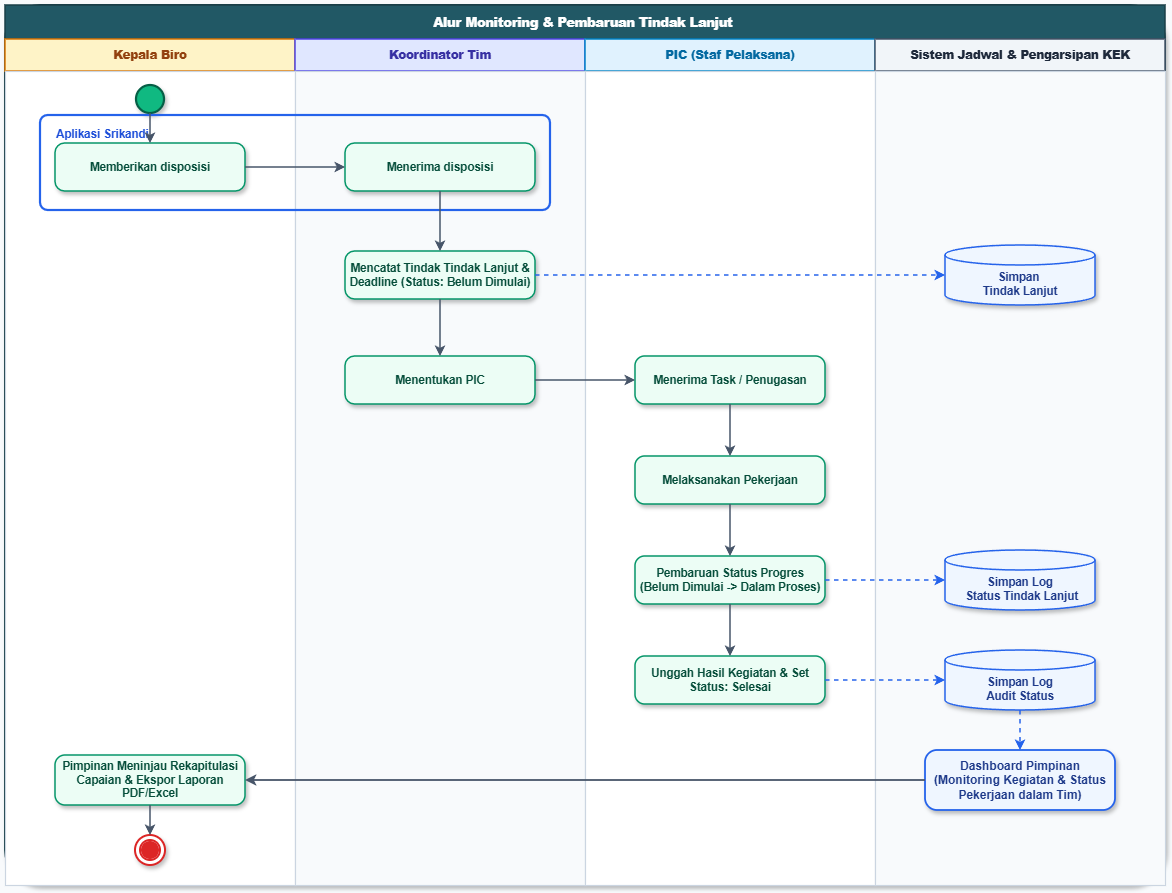

The diagram above was exported from draw.io. Its source (the exported page's mxGraphModel, read from the mxfile embedded in the PNG):
<mxGraphModel dx="1585" dy="925" grid="1" gridSize="10" guides="1" tooltips="1" connect="1" arrows="1" fold="1" page="1" pageScale="1" pageWidth="1260" pageHeight="1020" background="#F8FAFC" math="0" shadow="0">
  <root>
    <mxCell id="0" />
    <mxCell id="1" parent="0" />
    <mxCell id="t3_container" parent="1" style="rounded=1;arcSize=4;whiteSpace=wrap;html=1;container=1;collapsible=0;strokeColor=#183E47;strokeWidth=2;fillColor=#ffffff;shadow=1;" value="" vertex="1">
      <mxGeometry height="880" width="1160" x="40" y="70" as="geometry" />
    </mxCell>
    <mxCell id="t3_hdr_main" parent="t3_container" style="rounded=0;whiteSpace=wrap;html=1;strokeColor=#183E47;strokeWidth=1.5;fillColor=#215865;align=center;verticalAlign=middle;fontFamily=Helvetica;fontSize=12.5;fontColor=#ffffff;fontStyle=1;" value="&lt;b&gt;Alur Monitoring &amp;amp; Pembaruan Tindak Lanjut&amp;nbsp;&lt;/b&gt;" vertex="1">
      <mxGeometry height="34" width="1160" as="geometry" />
    </mxCell>
    <mxCell id="t3_col1" parent="t3_container" style="rounded=0;whiteSpace=wrap;html=1;strokeColor=#D97706;strokeWidth=1.5;fillColor=#FEF3C7;align=center;verticalAlign=middle;fontFamily=Helvetica;fontSize=11.5;fontColor=#92400E;fontStyle=1;" value="&lt;b&gt;Kepala Biro&lt;/b&gt;" vertex="1">
      <mxGeometry height="32" width="290" y="34" as="geometry" />
    </mxCell>
    <mxCell id="t3_col2" parent="t3_container" style="rounded=0;whiteSpace=wrap;html=1;strokeColor=#4F46E5;strokeWidth=1.5;fillColor=#E0E7FF;align=center;verticalAlign=middle;fontFamily=Helvetica;fontSize=11.5;fontColor=#3730A3;fontStyle=1;" value="&lt;b&gt;Koordinator Tim&lt;/b&gt;" vertex="1">
      <mxGeometry height="32" width="290" x="290" y="34" as="geometry" />
    </mxCell>
    <mxCell id="t3_col3" parent="t3_container" style="rounded=0;whiteSpace=wrap;html=1;strokeColor=#0284C7;strokeWidth=1.5;fillColor=#E0F2FE;align=center;verticalAlign=middle;fontFamily=Helvetica;fontSize=11.5;fontColor=#0369A1;fontStyle=1;" value="&lt;b&gt;PIC (Staf Pelaksana)&lt;/b&gt;" vertex="1">
      <mxGeometry height="32" width="290" x="580" y="34" as="geometry" />
    </mxCell>
    <mxCell id="t3_col4" parent="t3_container" style="rounded=0;whiteSpace=wrap;html=1;strokeColor=#475569;strokeWidth=1.5;fillColor=#F1F5F9;align=center;verticalAlign=middle;fontFamily=Helvetica;fontSize=11.5;fontColor=#1E293B;fontStyle=1;" value="&lt;b&gt;Sistem Jadwal &amp; Pengarsipan KEK&lt;/b&gt;" vertex="1">
      <mxGeometry height="32" width="290" x="870" y="34" as="geometry" />
    </mxCell>
    <mxCell id="t3_bg1" parent="t3_container" style="rounded=0;whiteSpace=wrap;html=1;container=1;collapsible=0;strokeColor=#CBD5E1;strokeWidth=1.2;fillColor=#FFFFFF;" value="" vertex="1">
      <mxGeometry height="814" width="290" y="66" as="geometry" />
    </mxCell>
    <mxCell id="n3_start" parent="t3_bg1" style="ellipse;whiteSpace=wrap;html=1;aspect=fixed;fillColor=#10B981;strokeColor=#065F46;strokeWidth=2.2;shadow=1;" value="" vertex="1">
      <mxGeometry height="28" width="28" x="131" y="14" as="geometry" />
    </mxCell>
    <mxCell id="n3_disp_out" parent="t3_bg1" style="rounded=1;arcSize=20;whiteSpace=wrap;html=1;fillColor=#ECFDF5;strokeColor=#059669;strokeWidth=1.5;fontColor=#064E3B;fontSize=11.5;fontStyle=1;shadow=1;fontFamily=Helvetica;align=center;verticalAlign=middle;" value="Memberikan disposisi" vertex="1">
      <mxGeometry height="48" width="190" x="50" y="72" as="geometry" />
    </mxCell>
    <mxCell id="n3_view_report" parent="t3_bg1" style="rounded=1;arcSize=20;whiteSpace=wrap;html=1;fillColor=#ECFDF5;strokeColor=#059669;strokeWidth=1.5;fontColor=#064E3B;fontSize=11.5;fontStyle=1;shadow=1;fontFamily=Helvetica;align=center;verticalAlign=middle;" value="Pimpinan Meninjau Rekapitulasi Capaian &amp; Ekspor Laporan PDF/Excel" vertex="1">
      <mxGeometry height="50" width="190" x="50" y="684" as="geometry" />
    </mxCell>
    <mxCell id="n3_end" parent="t3_bg1" style="ellipse;shape=doubleEllipse;whiteSpace=wrap;html=1;aspect=fixed;fillColor=#FFFFFF;strokeColor=#DC2626;strokeWidth=2;shadow=1;" value="" vertex="1">
      <mxGeometry height="30" width="30" x="130" y="764" as="geometry" />
    </mxCell>
    <mxCell id="n3_end_inner" parent="n3_end" style="ellipse;whiteSpace=wrap;html=1;aspect=fixed;fillColor=#DC2626;strokeColor=none;" value="" vertex="1">
      <mxGeometry height="18" width="18" x="6" y="6" as="geometry" />
    </mxCell>
    <mxCell id="t3_bg2" parent="t3_container" style="rounded=0;whiteSpace=wrap;html=1;container=1;collapsible=0;strokeColor=#CBD5E1;strokeWidth=1.2;fillColor=#F8FAFC;" value="" vertex="1">
      <mxGeometry height="814" width="290" x="290" y="66" as="geometry" />
    </mxCell>
    <mxCell id="n3_disp_in" parent="t3_bg2" style="rounded=1;arcSize=20;whiteSpace=wrap;html=1;fillColor=#ECFDF5;strokeColor=#059669;strokeWidth=1.5;fontColor=#064E3B;fontSize=11.5;fontStyle=1;shadow=1;fontFamily=Helvetica;align=center;verticalAlign=middle;" value="Menerima disposisi" vertex="1">
      <mxGeometry height="48" width="190" x="50" y="72" as="geometry" />
    </mxCell>
    <mxCell id="n3_catat_kerja" parent="t3_bg2" style="rounded=1;arcSize=20;whiteSpace=wrap;html=1;fillColor=#ECFDF5;strokeColor=#059669;strokeWidth=1.5;fontColor=#064E3B;fontSize=11.5;fontStyle=1;shadow=1;fontFamily=Helvetica;align=center;verticalAlign=middle;" value="Mencatat Tindak Tindak Lanjut &amp;amp; Deadline (Status: Belum Dimulai)" vertex="1">
      <mxGeometry height="48" width="190" x="50" y="180" as="geometry" />
    </mxCell>
    <mxCell id="n3_tentukan_pic" parent="t3_bg2" style="rounded=1;arcSize=20;whiteSpace=wrap;html=1;fillColor=#ECFDF5;strokeColor=#059669;strokeWidth=1.5;fontColor=#064E3B;fontSize=11.5;fontStyle=1;shadow=1;fontFamily=Helvetica;align=center;verticalAlign=middle;" value="Menentukan PIC" vertex="1">
      <mxGeometry height="48" width="190" x="50" y="285" as="geometry" />
    </mxCell>
    <mxCell id="t3_bg3" parent="t3_container" style="rounded=0;whiteSpace=wrap;html=1;container=1;collapsible=0;strokeColor=#CBD5E1;strokeWidth=1.2;fillColor=#FFFFFF;" value="" vertex="1">
      <mxGeometry height="814" width="290" x="580" y="66" as="geometry" />
    </mxCell>
    <mxCell id="n3_menerima_task" parent="t3_bg3" style="rounded=1;arcSize=20;whiteSpace=wrap;html=1;fillColor=#ECFDF5;strokeColor=#059669;strokeWidth=1.5;fontColor=#064E3B;fontSize=11.5;fontStyle=1;shadow=1;fontFamily=Helvetica;align=center;verticalAlign=middle;" value="Menerima Task / Penugasan" vertex="1">
      <mxGeometry height="48" width="190" x="50" y="285" as="geometry" />
    </mxCell>
    <mxCell id="n3_melaksanakan" parent="t3_bg3" style="rounded=1;arcSize=20;whiteSpace=wrap;html=1;fillColor=#ECFDF5;strokeColor=#059669;strokeWidth=1.5;fontColor=#064E3B;fontSize=11.5;fontStyle=1;shadow=1;fontFamily=Helvetica;align=center;verticalAlign=middle;" value="Melaksanakan Pekerjaan" vertex="1">
      <mxGeometry height="48" width="190" x="50" y="385" as="geometry" />
    </mxCell>
    <mxCell id="n3_update_prog" parent="t3_bg3" style="rounded=1;arcSize=20;whiteSpace=wrap;html=1;fillColor=#ECFDF5;strokeColor=#059669;strokeWidth=1.5;fontColor=#064E3B;fontSize=11.5;fontStyle=1;shadow=1;fontFamily=Helvetica;align=center;verticalAlign=middle;" value="Pembaruan Status Progres (Belum Dimulai -&gt; Dalam Proses)" vertex="1">
      <mxGeometry height="48" width="190" x="50" y="485" as="geometry" />
    </mxCell>
    <mxCell id="n3_input_hasil" parent="t3_bg3" style="rounded=1;arcSize=20;whiteSpace=wrap;html=1;fillColor=#ECFDF5;strokeColor=#059669;strokeWidth=1.5;fontColor=#064E3B;fontSize=11.5;fontStyle=1;shadow=1;fontFamily=Helvetica;align=center;verticalAlign=middle;" value="Unggah Hasil Kegiatan &amp;amp; Set Status: Selesai" vertex="1">
      <mxGeometry height="48" width="190" x="50" y="585" as="geometry" />
    </mxCell>
    <mxCell id="t3_bg4" parent="t3_container" style="rounded=0;whiteSpace=wrap;html=1;container=1;collapsible=0;strokeColor=#CBD5E1;strokeWidth=1.2;fillColor=#F8FAFC;" value="" vertex="1">
      <mxGeometry height="814" width="290" x="870" y="66" as="geometry" />
    </mxCell>
    <mxCell id="n3_simpan_data" parent="t3_bg4" style="shape=cylinder3;whiteSpace=wrap;html=1;boundedLbl=1;backgroundOutline=1;size=10;fillColor=#EFF6FF;strokeColor=#2563EB;strokeWidth=1.5;fontColor=#1E3A8A;fontStyle=1;fontSize=11.5;shadow=1;fontFamily=Helvetica;" value="Simpan&amp;nbsp;&lt;br&gt;Tindak Lanjut" vertex="1">
      <mxGeometry height="60" width="150" x="70" y="174" as="geometry" />
    </mxCell>
    <mxCell id="n3_simpan_hist1" parent="t3_bg4" style="shape=cylinder3;whiteSpace=wrap;html=1;boundedLbl=1;backgroundOutline=1;size=10;fillColor=#EFF6FF;strokeColor=#2563EB;strokeWidth=1.5;fontColor=#1E3A8A;fontStyle=1;fontSize=11.5;shadow=1;fontFamily=Helvetica;" value="Simpan Log&lt;br&gt;&amp;nbsp;Status Tindak Lanjut" vertex="1">
      <mxGeometry height="60" width="150" x="70" y="479" as="geometry" />
    </mxCell>
    <mxCell id="n3_simpan_hist2" parent="t3_bg4" style="shape=cylinder3;whiteSpace=wrap;html=1;boundedLbl=1;backgroundOutline=1;size=10;fillColor=#EFF6FF;strokeColor=#2563EB;strokeWidth=1.5;fontColor=#1E3A8A;fontStyle=1;fontSize=11.5;shadow=1;fontFamily=Helvetica;" value="Simpan Log&#10;Audit Status" vertex="1">
      <mxGeometry height="60" width="150" x="70" y="579" as="geometry" />
    </mxCell>
    <mxCell id="n3_dashboard" parent="t3_bg4" style="rounded=1;arcSize=20;whiteSpace=wrap;html=1;fillColor=#EFF6FF;strokeColor=#2563EB;strokeWidth=1.8;fontColor=#1E3A8A;fontSize=12;fontStyle=1;shadow=1;fontFamily=Helvetica;align=center;verticalAlign=middle;" value="Dashboard Pimpinan (Monitoring Kegiatan &amp;amp; Status Pekerjaan dalam Tim)" vertex="1">
      <mxGeometry height="60" width="190" x="50" y="679" as="geometry" />
    </mxCell>
    <mxCell id="n3_srikandi_box" parent="t3_container" style="rounded=1;arcSize=8;whiteSpace=wrap;html=1;strokeColor=#2563EB;strokeWidth=2.2;fillColor=none;align=left;verticalAlign=top;spacingLeft=14;spacingTop=6;fontFamily=Helvetica;fontSize=11.5;fontColor=#1D4ED8;" value="&lt;b&gt;Aplikasi Srikandi&lt;/b&gt;" vertex="1">
      <mxGeometry height="95" width="510" x="35" y="110" as="geometry" />
    </mxCell>
    <mxCell id="e3_start_disp" edge="1" parent="1" source="n3_start" style="edgeStyle=orthogonalEdgeStyle;rounded=1;orthogonalLoop=1;jettySize=auto;html=1;strokeColor=#475569;strokeWidth=1.5;endArrow=classic;endFill=1;" target="n3_disp_out" value="">
      <mxGeometry relative="1" as="geometry" />
    </mxCell>
    <mxCell id="e3_disp_out_in" edge="1" parent="1" source="n3_disp_out" style="edgeStyle=orthogonalEdgeStyle;rounded=1;orthogonalLoop=1;jettySize=auto;html=1;strokeColor=#475569;strokeWidth=1.5;endArrow=classic;endFill=1;" target="n3_disp_in" value="">
      <mxGeometry relative="1" as="geometry" />
    </mxCell>
    <mxCell id="e3_dispin_catat" edge="1" parent="1" source="n3_disp_in" style="edgeStyle=orthogonalEdgeStyle;rounded=1;orthogonalLoop=1;jettySize=auto;html=1;strokeColor=#475569;strokeWidth=1.5;endArrow=classic;endFill=1;" target="n3_catat_kerja" value="">
      <mxGeometry relative="1" as="geometry" />
    </mxCell>
    <mxCell id="e3_catat_simpandata" edge="1" parent="1" source="n3_catat_kerja" style="edgeStyle=orthogonalEdgeStyle;rounded=1;orthogonalLoop=1;jettySize=auto;html=1;strokeColor=#2563EB;strokeWidth=1.5;dashed=1;endArrow=classic;endFill=1;" target="n3_simpan_data" value="">
      <mxGeometry relative="1" as="geometry" />
    </mxCell>
    <mxCell id="e3_catat_tentukanpic" edge="1" parent="1" source="n3_catat_kerja" style="edgeStyle=orthogonalEdgeStyle;rounded=1;orthogonalLoop=1;jettySize=auto;html=1;strokeColor=#475569;strokeWidth=1.5;endArrow=classic;endFill=1;" target="n3_tentukan_pic" value="">
      <mxGeometry relative="1" as="geometry" />
    </mxCell>
    <mxCell id="e3_tentukanpic_recvtaks" edge="1" parent="1" source="n3_tentukan_pic" style="edgeStyle=orthogonalEdgeStyle;rounded=1;orthogonalLoop=1;jettySize=auto;html=1;strokeColor=#475569;strokeWidth=1.5;endArrow=classic;endFill=1;" target="n3_menerima_task" value="">
      <mxGeometry relative="1" as="geometry" />
    </mxCell>
    <mxCell id="e3_recvtaks_laksana" edge="1" parent="1" source="n3_menerima_task" style="edgeStyle=orthogonalEdgeStyle;rounded=1;orthogonalLoop=1;jettySize=auto;html=1;strokeColor=#475569;strokeWidth=1.5;endArrow=classic;endFill=1;" target="n3_melaksanakan" value="">
      <mxGeometry relative="1" as="geometry" />
    </mxCell>
    <mxCell id="e3_laksana_updateprog" edge="1" parent="1" source="n3_melaksanakan" style="edgeStyle=orthogonalEdgeStyle;rounded=1;orthogonalLoop=1;jettySize=auto;html=1;strokeColor=#475569;strokeWidth=1.5;endArrow=classic;endFill=1;" target="n3_update_prog" value="">
      <mxGeometry relative="1" as="geometry" />
    </mxCell>
    <mxCell id="e3_update_simpanhist1" edge="1" parent="1" source="n3_update_prog" style="edgeStyle=orthogonalEdgeStyle;rounded=1;orthogonalLoop=1;jettySize=auto;html=1;strokeColor=#2563EB;strokeWidth=1.5;dashed=1;endArrow=classic;endFill=1;" target="n3_simpan_hist1" value="">
      <mxGeometry relative="1" as="geometry" />
    </mxCell>
    <mxCell id="e3_update_inputhasil" edge="1" parent="1" source="n3_update_prog" style="edgeStyle=orthogonalEdgeStyle;rounded=1;orthogonalLoop=1;jettySize=auto;html=1;strokeColor=#475569;strokeWidth=1.5;endArrow=classic;endFill=1;" target="n3_input_hasil" value="">
      <mxGeometry relative="1" as="geometry" />
    </mxCell>
    <mxCell id="e3_input_simpanhist2" edge="1" parent="1" source="n3_input_hasil" style="edgeStyle=orthogonalEdgeStyle;rounded=1;orthogonalLoop=1;jettySize=auto;html=1;strokeColor=#2563EB;strokeWidth=1.5;dashed=1;endArrow=classic;endFill=1;" target="n3_simpan_hist2" value="">
      <mxGeometry relative="1" as="geometry" />
    </mxCell>
    <mxCell id="e3_simpanhist2_dash" edge="1" parent="1" source="n3_simpan_hist2" style="edgeStyle=orthogonalEdgeStyle;rounded=1;orthogonalLoop=1;jettySize=auto;html=1;strokeColor=#2563EB;strokeWidth=1.5;dashed=1;endArrow=classic;endFill=1;" target="n3_dashboard" value="">
      <mxGeometry relative="1" as="geometry" />
    </mxCell>
    <mxCell id="e3_dash_viewreport" edge="1" parent="1" source="n3_dashboard" style="edgeStyle=orthogonalEdgeStyle;rounded=1;orthogonalLoop=1;jettySize=auto;html=1;strokeColor=#475569;strokeWidth=1.8;endArrow=classic;endFill=1;" target="n3_view_report" value="">
      <mxGeometry relative="1" as="geometry" />
    </mxCell>
    <mxCell id="e3_viewreport_end" edge="1" parent="1" source="n3_view_report" style="edgeStyle=orthogonalEdgeStyle;rounded=1;orthogonalLoop=1;jettySize=auto;html=1;strokeColor=#475569;strokeWidth=1.5;endArrow=classic;endFill=1;" target="n3_end" value="">
      <mxGeometry relative="1" as="geometry" />
    </mxCell>
  </root>
</mxGraphModel>